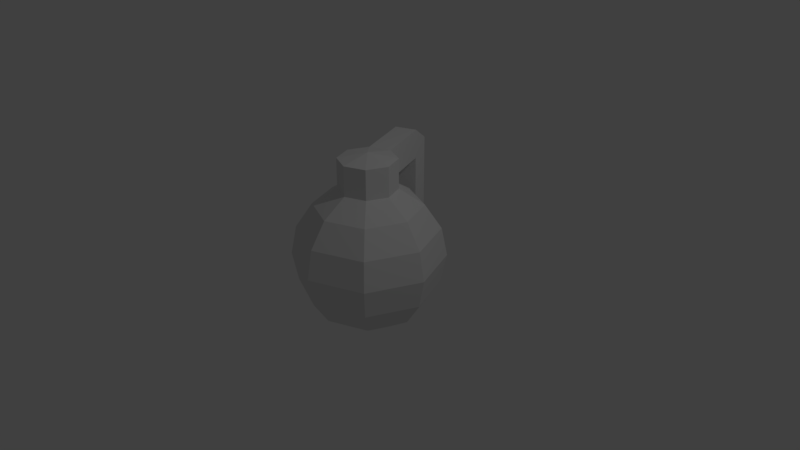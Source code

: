 # Source: Item_Grenade.blend  (saved by Blender 2.78.0; exported with 4.5.12 LTS)
import bpy
from mathutils import Matrix  # noqa: F401  (used for matrix-valued properties, if any)

bpy.ops.wm.read_factory_settings(use_empty=True)
scene = bpy.context.scene
scene.name = 'Scene'

# ---- collections
col_collection_1 = bpy.data.collections.new('Collection 1'); scene.collection.children.link(col_collection_1)

# ---- materials (node trees are filled in below, after node groups)
mat_item_metala = bpy.data.materials.new('Item_Metala')
mat_item_metala.alpha_threshold = 0.0
mat_item_metala.use_transparent_shadow = False
mat_item_metala.roughness = 0.5

# ---- material node trees

# ---- world
world_world = bpy.data.worlds.new('World'); scene.world = world_world
world_world.color = (0.05088, 0.05088, 0.05088)
world_world.use_sun_shadow = False
world_world.sun_shadow_jitter_overblur = 0.0
world_world.cycles.sampling_method = 'MANUAL'

# ---- cameras
cam_camera = bpy.data.cameras.new('Camera')
cam_camera.clip_end = 100.0
cam_camera.lens = 35.0
cam_camera.sensor_width = 32.0
cam_camera.sensor_height = 18.0
cam_camera.ortho_scale = 7.314
cam_camera.dof.focus_distance = 0.0
cam_camera.dof.aperture_fstop = 128.0

# ---- lights
light_lamp = bpy.data.lights.new('Lamp', 'POINT')
light_lamp.transmission_factor = 0.0
light_lamp.cutoff_distance = 30.0
light_lamp.energy = 100.0
light_lamp.shadow_buffer_clip_start = 1.001
light_lamp.shadow_soft_size = 0.1
light_lamp.shadow_maximum_resolution = 0.006
light_lamp.use_absolute_resolution = True

# ---- meshes
me_sphere = bpy.data.meshes.new('Sphere')
me_sphere.from_pydata([(0.0, 0.3827, 0.9239), (-0.3061, 1.122, 0.9239), (0.2706, 0.2706, 0.9239), (0.5, 0.5, 0.7071), (0.6533, 0.6533, 0.3827), (0.7071, 0.7071, -4.371e-08), (0.6533, 0.6533, -0.3827), (0.5, 0.5, -0.7071), (0.2706, 0.2706, -0.9239), (0.3827, 1.485e-07, 0.9239), (0.7071, 1.634e-07, 0.7071), (0.9239, 1.634e-07, 0.3827), (1.0, 1.336e-07, -4.371e-08), (0.9239, 1.634e-07, -0.3827), (0.7071, 1.634e-07, -0.7071), (0.3827, 1.485e-07, -0.9239), (0.2706, -0.2706, 0.9239), (0.5, -0.5, 0.7071), (0.6533, -0.6533, 0.3827), (0.7071, -0.7071, -4.371e-08), (0.6533, -0.6533, -0.3827), (0.5, -0.5, -0.7071), (0.2706, -0.2706, -0.9239), (1.244e-08, -0.3827, 0.9239), (1.244e-08, -0.7071, 0.7071), (4.224e-08, -0.9239, 0.3827), (1.244e-08, -1.0, -4.371e-08), (4.224e-08, -0.9239, -0.3827), (1.244e-08, -0.7071, -0.7071), (1.244e-08, -0.3827, -0.9239), (-0.2706, -0.2706, 0.9239), (-0.5, -0.5, 0.7071), (-0.6533, -0.6533, 0.3827), (-0.7071, -0.7071, -4.371e-08), (-0.6533, -0.6533, -0.3827), (-0.5, -0.5, -0.7071), (-0.2706, -0.2706, -0.9239), (0.0, 1.51e-07, -1.0), (-0.3827, 1.634e-07, 0.9239), (-0.7071, 1.634e-07, 0.7071), (-0.9239, 1.038e-07, 0.3827), (-1.0, 1.634e-07, -4.371e-08), (-0.9239, 1.038e-07, -0.3827), (-0.7071, 1.634e-07, -0.7071), (-0.3827, 1.634e-07, -0.9239), (-0.2706, 0.2706, 0.9239), (-0.5, 0.5, 0.7071), (-0.6533, 0.6533, 0.3827), (-0.7071, 0.7071, -4.371e-08), (-0.6533, 0.6533, -0.3827), (-0.5, 0.5, -0.7071), (-0.2706, 0.2706, -0.9239), (-1.736e-08, 0.7071, 0.7071), (-4.717e-08, 0.9239, 0.3827), (1.244e-08, 1.0, -4.371e-08), (-4.717e-08, 0.9239, -0.3827), (-1.736e-08, 0.7071, -0.7071), (-2.462e-09, 0.3827, -0.9239), (-1.296e-08, 0.3827, 1.324), (-1.197e-07, 2.746e-08, 1.4), (0.2706, 0.2706, 1.324), (0.3827, 1.318e-07, 1.324), (0.2706, -0.2706, 1.324), (-5.171e-10, -0.3827, 1.324), (-0.2706, -0.2706, 1.324), (-0.3827, 1.467e-07, 1.324), (-0.2706, 0.2706, 1.324), (-0.5767, 1.01, 0.9239), (-0.3061, 1.122, 1.324), (-0.5767, 1.01, 1.324), (-0.421, 1.399, 0.9239), (-0.6915, 1.287, 0.9239), (-0.421, 1.399, 1.124), (-0.6915, 1.287, 1.124), (-0.3061, 1.122, -0.1761), (-0.5767, 1.01, -0.1761), (-0.421, 1.399, -0.1761), (-0.6915, 1.287, -0.1761)], [], [(57, 56, 7, 8), (55, 54, 5, 6), (53, 52, 3, 4), (23, 16, 62, 63), (37, 57, 8), (56, 55, 6, 7), (54, 53, 4, 5), (52, 0, 2, 3), (37, 8, 15), (7, 6, 13, 14), (5, 4, 11, 12), (3, 2, 9, 10), (8, 7, 14, 15), (6, 5, 12, 13), (4, 3, 10, 11), (45, 38, 65, 66), (12, 11, 18, 19), (10, 9, 16, 17), (15, 14, 21, 22), (13, 12, 19, 20), (11, 10, 17, 18), (16, 9, 61, 62), (37, 15, 22), (14, 13, 20, 21), (22, 21, 28, 29), (20, 19, 26, 27), (18, 17, 24, 25), (30, 23, 63, 64), (37, 22, 29), (21, 20, 27, 28), (19, 18, 25, 26), (17, 16, 23, 24), (25, 24, 31, 32), (2, 0, 58, 60), (37, 29, 36), (28, 27, 34, 35), (26, 25, 32, 33), (24, 23, 30, 31), (29, 28, 35, 36), (27, 26, 33, 34), (37, 36, 44), (35, 34, 42, 43), (33, 32, 40, 41), (31, 30, 38, 39), (36, 35, 43, 44), (34, 33, 41, 42), (32, 31, 39, 40), (38, 30, 64, 65), (39, 38, 45, 46), (44, 43, 50, 51), (42, 41, 48, 49), (40, 39, 46, 47), (9, 2, 60, 61), (37, 44, 51), (43, 42, 49, 50), (41, 40, 47, 48), (51, 50, 56, 57), (49, 48, 54, 55), (47, 46, 52, 53), (0, 45, 67, 1), (37, 51, 57), (50, 49, 55, 56), (48, 47, 53, 54), (46, 45, 0, 52), (58, 59, 60), (60, 59, 61), (61, 59, 62), (62, 59, 63), (63, 59, 64), (64, 59, 65), (65, 59, 66), (66, 59, 58), (69, 68, 72, 73), (45, 66, 69, 67), (58, 0, 1, 68), (66, 58, 68, 69), (70, 71, 73, 72), (67, 69, 73, 71), (67, 71, 77, 75), (68, 1, 70, 72), (74, 75, 77, 76), (71, 70, 76, 77), (70, 1, 74, 76), (1, 67, 75, 74)])
me_sphere.materials.append(mat_item_metala)
me_sphere.use_remesh_preserve_volume = False
me_sphere.use_remesh_preserve_attributes = False
me_sphere.use_mirror_vertex_groups = False
me_sphere.update()

# ---- objects
ob_sphere = bpy.data.objects.new('Sphere', me_sphere)
ob_lamp = bpy.data.objects.new('Lamp', light_lamp)
ob_camera = bpy.data.objects.new('Camera', cam_camera)

# ---- transforms, parenting, visibility, modifiers, constraints
ob_sphere.location = (0.0, 0.0, 0.0)
ob_sphere.lineart.crease_threshold = 0.0
ob_lamp.location = (4.076, 1.005, 5.904)
ob_lamp.rotation_euler = (0.6503, 0.05522, 1.866)
ob_lamp.lock_rotations_4d = False
ob_lamp.empty_display_type = 'ARROWS'
ob_lamp.color = (0.0, 0.0, 0.0, 0.0)
ob_lamp.lineart.crease_threshold = 0.0
ob_camera.location = (7.481, -6.508, 5.344)
ob_camera.rotation_euler = (1.109, 0.0, 0.8149)
ob_camera.lock_rotations_4d = False
ob_camera.empty_display_type = 'ARROWS'
ob_camera.color = (0.0, 0.0, 0.0, 0.0)
ob_camera.display_type = 'WIRE'
ob_camera.lineart.crease_threshold = 0.0

# ---- collection membership
col_collection_1.objects.link(ob_sphere)
col_collection_1.objects.link(ob_lamp)
col_collection_1.objects.link(ob_camera)

# ---- scene / render settings (as saved in the file)
scene.camera = ob_camera
scene.frame_start = 1; scene.frame_end = 250; scene.frame_set(143)
scene.render.engine = 'BLENDER_EEVEE_NEXT'
scene.render.resolution_percentage = 50
scene.render.dither_intensity = 0.0
scene.cycles.use_denoising = False
scene.cycles.samples = 128
scene.cycles.sampling_pattern = 'TABULATED_SOBOL'
scene.cycles.light_sampling_threshold = 0.0
scene.cycles.use_adaptive_sampling = False
scene.cycles.use_light_tree = False
scene.cycles.blur_glossy = 0.0
scene.cycles.sample_clamp_indirect = 0.0
scene.view_settings.view_transform = 'Standard'
bpy.context.view_layer.update()
